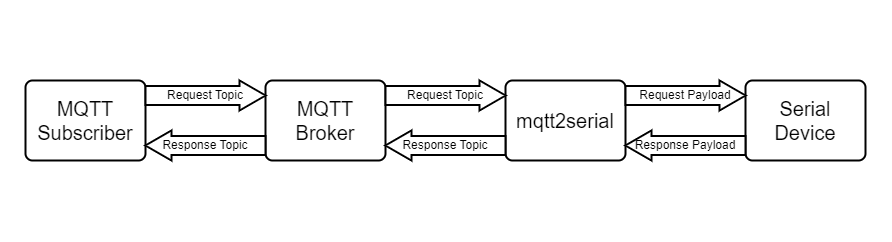

The diagram above was exported from draw.io. Its source (the exported page's mxGraphModel, read from the mxfile embedded in the PNG):
<mxGraphModel dx="989" dy="516" grid="1" gridSize="10" guides="1" tooltips="1" connect="1" arrows="1" fold="1" page="1" pageScale="1" pageWidth="827" pageHeight="1169" math="0" shadow="0">
  <root>
    <mxCell id="0" />
    <mxCell id="1" parent="0" />
    <mxCell id="R0nZyOXxCLdOosLlA40d-19" value="" style="rounded=0;whiteSpace=wrap;html=1;strokeColor=none;" vertex="1" parent="1">
      <mxGeometry x="15" y="80" width="890" height="240" as="geometry" />
    </mxCell>
    <mxCell id="R0nZyOXxCLdOosLlA40d-1" value="MQTT Subscriber" style="rounded=1;whiteSpace=wrap;html=1;absoluteArcSize=1;arcSize=14;strokeWidth=2;fillColor=default;fontSize=20;" vertex="1" parent="1">
      <mxGeometry x="40" y="160" width="120" height="80" as="geometry" />
    </mxCell>
    <mxCell id="R0nZyOXxCLdOosLlA40d-3" value="MQTT Broker" style="rounded=1;whiteSpace=wrap;html=1;absoluteArcSize=1;arcSize=14;strokeWidth=2;fillColor=default;fontSize=20;" vertex="1" parent="1">
      <mxGeometry x="280" y="160" width="120" height="80" as="geometry" />
    </mxCell>
    <mxCell id="R0nZyOXxCLdOosLlA40d-4" value="mqtt2serial" style="rounded=1;whiteSpace=wrap;html=1;absoluteArcSize=1;arcSize=14;strokeWidth=2;fillColor=default;fontSize=20;" vertex="1" parent="1">
      <mxGeometry x="520" y="160" width="120" height="80" as="geometry" />
    </mxCell>
    <mxCell id="R0nZyOXxCLdOosLlA40d-5" value="Serial&lt;br&gt;Device" style="rounded=1;whiteSpace=wrap;html=1;absoluteArcSize=1;arcSize=14;strokeWidth=2;fillColor=default;fontSize=20;" vertex="1" parent="1">
      <mxGeometry x="760" y="160" width="120" height="80" as="geometry" />
    </mxCell>
    <mxCell id="R0nZyOXxCLdOosLlA40d-6" value="" style="verticalLabelPosition=bottom;verticalAlign=top;html=1;strokeWidth=2;shape=mxgraph.arrows2.arrow;dy=0.36;dx=26;notch=0;" vertex="1" parent="1">
      <mxGeometry x="160" y="160" width="120" height="30" as="geometry" />
    </mxCell>
    <mxCell id="R0nZyOXxCLdOosLlA40d-7" value="" style="verticalLabelPosition=bottom;verticalAlign=top;html=1;strokeWidth=2;shape=mxgraph.arrows2.arrow;dy=0.36;dx=26;notch=0;" vertex="1" parent="1">
      <mxGeometry x="400" y="160" width="120" height="30" as="geometry" />
    </mxCell>
    <mxCell id="R0nZyOXxCLdOosLlA40d-8" value="" style="verticalLabelPosition=bottom;verticalAlign=top;html=1;strokeWidth=2;shape=mxgraph.arrows2.arrow;dy=0.36;dx=26;notch=0;" vertex="1" parent="1">
      <mxGeometry x="640" y="160" width="120" height="30" as="geometry" />
    </mxCell>
    <mxCell id="R0nZyOXxCLdOosLlA40d-9" value="" style="verticalLabelPosition=bottom;verticalAlign=top;html=1;strokeWidth=2;shape=mxgraph.arrows2.arrow;dy=0.36;dx=26;notch=0;rotation=-180;" vertex="1" parent="1">
      <mxGeometry x="160" y="210" width="120" height="30" as="geometry" />
    </mxCell>
    <mxCell id="R0nZyOXxCLdOosLlA40d-11" value="" style="verticalLabelPosition=bottom;verticalAlign=top;html=1;strokeWidth=2;shape=mxgraph.arrows2.arrow;dy=0.36;dx=26;notch=0;rotation=-180;" vertex="1" parent="1">
      <mxGeometry x="400" y="210" width="120" height="30" as="geometry" />
    </mxCell>
    <mxCell id="R0nZyOXxCLdOosLlA40d-12" value="" style="verticalLabelPosition=bottom;verticalAlign=top;html=1;strokeWidth=2;shape=mxgraph.arrows2.arrow;dy=0.36;dx=26;notch=0;rotation=-180;" vertex="1" parent="1">
      <mxGeometry x="640" y="210" width="120" height="30" as="geometry" />
    </mxCell>
    <mxCell id="R0nZyOXxCLdOosLlA40d-13" value="Request Topic" style="text;html=1;strokeColor=none;fillColor=none;align=center;verticalAlign=middle;whiteSpace=wrap;rounded=0;" vertex="1" parent="1">
      <mxGeometry x="160" y="160" width="120" height="30" as="geometry" />
    </mxCell>
    <mxCell id="R0nZyOXxCLdOosLlA40d-14" value="Request Topic" style="text;html=1;strokeColor=none;fillColor=none;align=center;verticalAlign=middle;whiteSpace=wrap;rounded=0;" vertex="1" parent="1">
      <mxGeometry x="400" y="160" width="120" height="30" as="geometry" />
    </mxCell>
    <mxCell id="R0nZyOXxCLdOosLlA40d-15" value="Response Topic" style="text;html=1;strokeColor=none;fillColor=none;align=center;verticalAlign=middle;whiteSpace=wrap;rounded=0;" vertex="1" parent="1">
      <mxGeometry x="160" y="210" width="120" height="30" as="geometry" />
    </mxCell>
    <mxCell id="R0nZyOXxCLdOosLlA40d-16" value="Request Payload" style="text;html=1;strokeColor=none;fillColor=none;align=center;verticalAlign=middle;whiteSpace=wrap;rounded=0;" vertex="1" parent="1">
      <mxGeometry x="640" y="160" width="120" height="30" as="geometry" />
    </mxCell>
    <mxCell id="R0nZyOXxCLdOosLlA40d-17" value="Response Topic" style="text;html=1;strokeColor=none;fillColor=none;align=center;verticalAlign=middle;whiteSpace=wrap;rounded=0;" vertex="1" parent="1">
      <mxGeometry x="400" y="210" width="120" height="30" as="geometry" />
    </mxCell>
    <mxCell id="R0nZyOXxCLdOosLlA40d-18" value="Response Payload" style="text;html=1;strokeColor=none;fillColor=none;align=center;verticalAlign=middle;whiteSpace=wrap;rounded=0;" vertex="1" parent="1">
      <mxGeometry x="640" y="210" width="120" height="30" as="geometry" />
    </mxCell>
  </root>
</mxGraphModel>